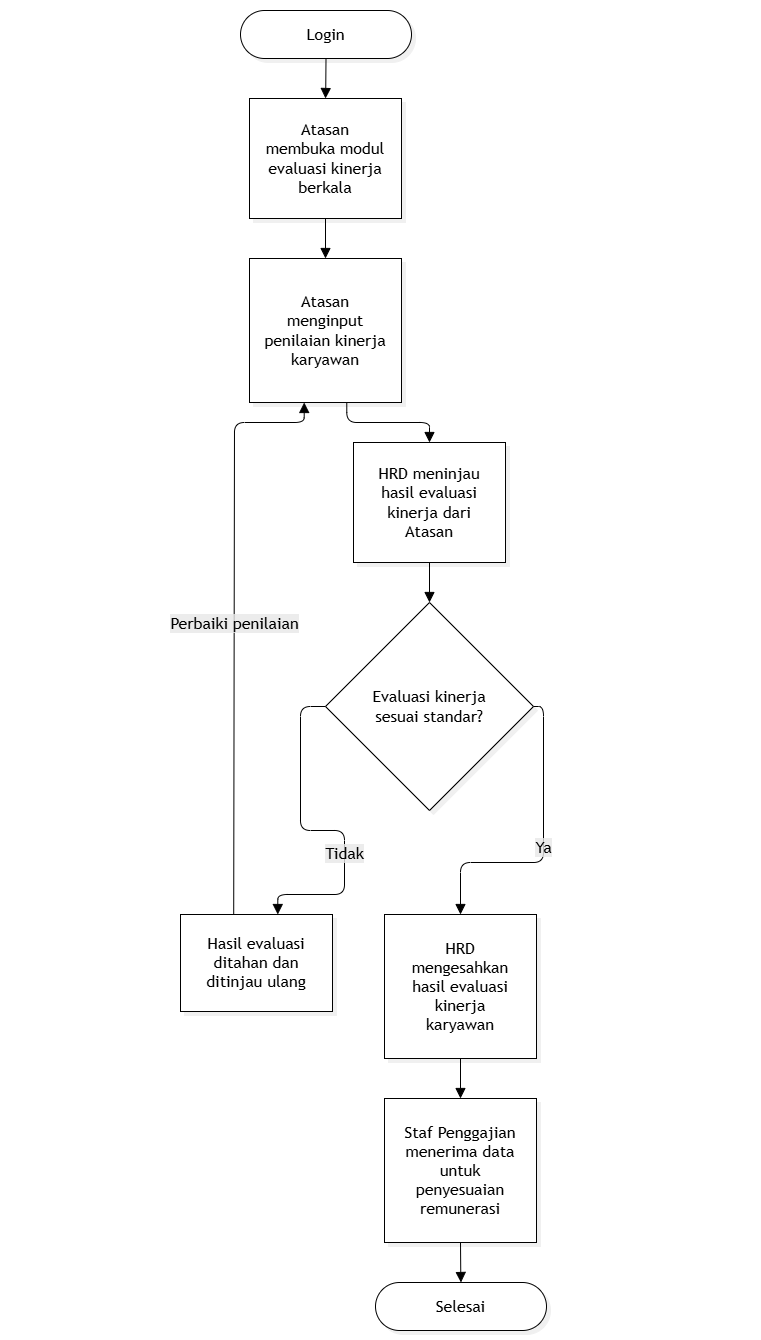

The diagram above was exported from draw.io. Its source (the exported page's mxGraphModel, read from the mxfile embedded in the PNG):
<mxGraphModel dx="1112" dy="1811" grid="1" gridSize="10" guides="1" tooltips="1" connect="1" arrows="1" fold="1" page="1" pageScale="1" pageWidth="850" pageHeight="1100" background="light-dark(#ffffff, #121212)" math="0" shadow="0">
  <root>
    <mxCell id="0" />
    <mxCell id="1" parent="0" />
    <UserObject label="" mermaidData="{&#10;  &quot;data&quot;: &quot;%%{init: {'theme': 'base', 'themeVariables': { 'primaryColor': '#ffffff', 'primaryTextColor': '#000000', 'primaryBorderColor': '#000000', 'lineColor': '#000000'}}}%%\nflowchart TD\n    Start([Login]) --&gt; A[Atasan membuka modul evaluasi kinerja berkala]\n    A --&gt; B[Atasan menginput penilaian kinerja karyawan]\n    B --&gt; C[HRD meninjau hasil evaluasi kinerja dari Atasan]\n    C --&gt; D{Evaluasi kinerja sesuai standar?}\n    D -- Tidak --&gt; E[Hasil evaluasi ditahan dan ditinjau ulang]\n    E -- Perbaiki penilaian --&gt; B\n    D -- Ya --&gt; F[HRD mengesahkan hasil evaluasi kinerja karyawan]\n    F --&gt; G[Staf Penggajian menerima data untuk penyesuaian remunerasi]\n    G --&gt; Finish([Selesai])\n&quot;,&#10;  &quot;config&quot;: null,&#10;  &quot;version&quot;: &quot;12&quot;&#10;}" id="KFKlzasBG8x1nDcily0n-1">
      <mxCell connectable="0" parent="1" style="group;transparentBounds=1;editIcon=1;lockedGroup=0;groupPadding=10 214 10 180;" vertex="1">
        <mxGeometry as="geometry" />
      </mxCell>
    </UserObject>
    <UserObject label="Login" mermaidId="n:Start" mermaidBaseStyle="html=1;rounded=1;whiteSpace=wrap;arcSize=50;strokeWidth=1;fillColor=#ffffff;strokeColor=#000000;fontColor=#000000;fontFamily=Trebuchet MS,Verdana,Arial,sans-serif;fontSize=16;shadow=1;shadowColor=#000000;shadowOffsetX=4;shadowOffsetY=4;shadowBlur=0;shadowOpacity=6;" mermaidBaseValue="Login" id="KFKlzasBG8x1nDcily0n-2">
      <mxCell parent="KFKlzasBG8x1nDcily0n-1" style="html=1;rounded=1;whiteSpace=wrap;arcSize=50;strokeWidth=1;fillColor=#ffffff;strokeColor=#000000;fontColor=#000000;fontFamily=Trebuchet MS,Verdana,Arial,sans-serif;fontSize=16;shadow=1;shadowColor=#000000;shadowOffsetX=4;shadowOffsetY=4;shadowBlur=0;shadowOpacity=6;" vertex="1">
        <mxGeometry height="48" width="171" x="290" y="-260" as="geometry" />
      </mxCell>
    </UserObject>
    <UserObject label="Atasan membuka modul evaluasi kinerja berkala" mermaidId="n:A" mermaidBaseStyle="html=1;whiteSpace=wrap;strokeWidth=1;fillColor=#ffffff;strokeColor=#000000;fontColor=#000000;fontFamily=Trebuchet MS,Verdana,Arial,sans-serif;fontSize=16;shadow=1;shadowColor=#000000;shadowOffsetX=4;shadowOffsetY=4;shadowBlur=0;shadowOpacity=6;" mermaidBaseValue="Atasan membuka modul evaluasi kinerja berkala" id="KFKlzasBG8x1nDcily0n-3">
      <mxCell parent="KFKlzasBG8x1nDcily0n-1" style="html=1;whiteSpace=wrap;strokeWidth=1;fillColor=#ffffff;strokeColor=#000000;fontColor=#000000;fontFamily=Trebuchet MS,Verdana,Arial,sans-serif;fontSize=16;shadow=1;shadowColor=#000000;shadowOffsetX=4;shadowOffsetY=4;shadowBlur=0;shadowOpacity=6;labelWidth=120;" vertex="1">
        <mxGeometry height="120" width="152" x="299" y="-172" as="geometry" />
      </mxCell>
    </UserObject>
    <UserObject label="Atasan menginput penilaian kinerja karyawan" mermaidId="n:B" mermaidBaseStyle="html=1;whiteSpace=wrap;strokeWidth=1;fillColor=#ffffff;strokeColor=#000000;fontColor=#000000;fontFamily=Trebuchet MS,Verdana,Arial,sans-serif;fontSize=16;shadow=1;shadowColor=#000000;shadowOffsetX=4;shadowOffsetY=4;shadowBlur=0;shadowOpacity=6;" mermaidBaseValue="Atasan menginput penilaian kinerja karyawan" id="KFKlzasBG8x1nDcily0n-4">
      <mxCell parent="KFKlzasBG8x1nDcily0n-1" style="html=1;whiteSpace=wrap;strokeWidth=1;fillColor=#ffffff;strokeColor=#000000;fontColor=#000000;fontFamily=Trebuchet MS,Verdana,Arial,sans-serif;fontSize=16;shadow=1;shadowColor=#000000;shadowOffsetX=4;shadowOffsetY=4;shadowBlur=0;shadowOpacity=6;labelWidth=120;" vertex="1">
        <mxGeometry height="144" width="152" x="299" y="-12" as="geometry" />
      </mxCell>
    </UserObject>
    <UserObject label="HRD meninjau hasil evaluasi kinerja dari Atasan" mermaidId="n:C" mermaidBaseStyle="html=1;whiteSpace=wrap;strokeWidth=1;fillColor=#ffffff;strokeColor=#000000;fontColor=#000000;fontFamily=Trebuchet MS,Verdana,Arial,sans-serif;fontSize=16;shadow=1;shadowColor=#000000;shadowOffsetX=4;shadowOffsetY=4;shadowBlur=0;shadowOpacity=6;" mermaidBaseValue="HRD meninjau hasil evaluasi kinerja dari Atasan" id="KFKlzasBG8x1nDcily0n-5">
      <mxCell parent="KFKlzasBG8x1nDcily0n-1" style="html=1;whiteSpace=wrap;strokeWidth=1;fillColor=#ffffff;strokeColor=#000000;fontColor=#000000;fontFamily=Trebuchet MS,Verdana,Arial,sans-serif;fontSize=16;shadow=1;shadowColor=#000000;shadowOffsetX=4;shadowOffsetY=4;shadowBlur=0;shadowOpacity=6;labelWidth=120;" vertex="1">
        <mxGeometry height="120" width="152" x="403" y="172" as="geometry" />
      </mxCell>
    </UserObject>
    <UserObject label="Evaluasi kinerja sesuai standar?" mermaidId="n:D" mermaidBaseStyle="rhombus;html=1;strokeWidth=1;whiteSpace=wrap;fillColor=#ffffff;strokeColor=#000000;fontColor=#000000;fontFamily=Trebuchet MS,Verdana,Arial,sans-serif;fontSize=16;shadow=1;shadowColor=#000000;shadowOffsetX=4;shadowOffsetY=4;shadowBlur=0;shadowOpacity=6;" mermaidBaseValue="Evaluasi kinerja sesuai standar?" id="KFKlzasBG8x1nDcily0n-6">
      <mxCell parent="KFKlzasBG8x1nDcily0n-1" style="rhombus;html=1;strokeWidth=1;whiteSpace=wrap;fillColor=#ffffff;strokeColor=#000000;fontColor=#000000;fontFamily=Trebuchet MS,Verdana,Arial,sans-serif;fontSize=16;shadow=1;shadowColor=#000000;shadowOffsetX=4;shadowOffsetY=4;shadowBlur=0;shadowOpacity=6;labelWidth=120;" vertex="1">
        <mxGeometry height="208" width="208" x="375" y="332" as="geometry" />
      </mxCell>
    </UserObject>
    <UserObject label="Hasil evaluasi ditahan dan ditinjau ulang" mermaidId="n:E" mermaidBaseStyle="html=1;whiteSpace=wrap;strokeWidth=1;fillColor=#ffffff;strokeColor=#000000;fontColor=#000000;fontFamily=Trebuchet MS,Verdana,Arial,sans-serif;fontSize=16;shadow=1;shadowColor=#000000;shadowOffsetX=4;shadowOffsetY=4;shadowBlur=0;shadowOpacity=6;" mermaidBaseValue="Hasil evaluasi ditahan dan ditinjau ulang" id="KFKlzasBG8x1nDcily0n-7">
      <mxCell parent="KFKlzasBG8x1nDcily0n-1" style="html=1;whiteSpace=wrap;strokeWidth=1;fillColor=#ffffff;strokeColor=#000000;fontColor=#000000;fontFamily=Trebuchet MS,Verdana,Arial,sans-serif;fontSize=16;shadow=1;shadowColor=#000000;shadowOffsetX=4;shadowOffsetY=4;shadowBlur=0;shadowOpacity=6;labelWidth=120;" vertex="1">
        <mxGeometry height="97" width="152" x="230" y="644" as="geometry" />
      </mxCell>
    </UserObject>
    <UserObject label="HRD mengesahkan hasil evaluasi kinerja karyawan" mermaidId="n:F" mermaidBaseStyle="html=1;whiteSpace=wrap;strokeWidth=1;fillColor=#ffffff;strokeColor=#000000;fontColor=#000000;fontFamily=Trebuchet MS,Verdana,Arial,sans-serif;fontSize=16;shadow=1;shadowColor=#000000;shadowOffsetX=4;shadowOffsetY=4;shadowBlur=0;shadowOpacity=6;" mermaidBaseValue="HRD mengesahkan hasil evaluasi kinerja karyawan" id="KFKlzasBG8x1nDcily0n-8">
      <mxCell parent="KFKlzasBG8x1nDcily0n-1" style="html=1;whiteSpace=wrap;strokeWidth=1;fillColor=#ffffff;strokeColor=#000000;fontColor=#000000;fontFamily=Trebuchet MS,Verdana,Arial,sans-serif;fontSize=16;shadow=1;shadowColor=#000000;shadowOffsetX=4;shadowOffsetY=4;shadowBlur=0;shadowOpacity=6;labelWidth=120;" vertex="1">
        <mxGeometry height="144" width="152" x="434" y="644" as="geometry" />
      </mxCell>
    </UserObject>
    <UserObject label="Staf Penggajian menerima data untuk penyesuaian remunerasi" mermaidId="n:G" mermaidBaseStyle="html=1;whiteSpace=wrap;strokeWidth=1;fillColor=#ffffff;strokeColor=#000000;fontColor=#000000;fontFamily=Trebuchet MS,Verdana,Arial,sans-serif;fontSize=16;shadow=1;shadowColor=#000000;shadowOffsetX=4;shadowOffsetY=4;shadowBlur=0;shadowOpacity=6;" mermaidBaseValue="Staf Penggajian menerima data untuk penyesuaian remunerasi" id="KFKlzasBG8x1nDcily0n-9">
      <mxCell parent="KFKlzasBG8x1nDcily0n-1" style="html=1;whiteSpace=wrap;strokeWidth=1;fillColor=#ffffff;strokeColor=#000000;fontColor=#000000;fontFamily=Trebuchet MS,Verdana,Arial,sans-serif;fontSize=16;shadow=1;shadowColor=#000000;shadowOffsetX=4;shadowOffsetY=4;shadowBlur=0;shadowOpacity=6;labelWidth=120;" vertex="1">
        <mxGeometry height="144" width="152" x="434" y="828" as="geometry" />
      </mxCell>
    </UserObject>
    <UserObject label="Selesai" mermaidId="n:Finish" mermaidBaseStyle="html=1;rounded=1;whiteSpace=wrap;arcSize=50;strokeWidth=1;fillColor=#ffffff;strokeColor=#000000;fontColor=#000000;fontFamily=Trebuchet MS,Verdana,Arial,sans-serif;fontSize=16;shadow=1;shadowColor=#000000;shadowOffsetX=4;shadowOffsetY=4;shadowBlur=0;shadowOpacity=6;" mermaidBaseValue="Selesai" id="KFKlzasBG8x1nDcily0n-10">
      <mxCell parent="KFKlzasBG8x1nDcily0n-1" style="html=1;rounded=1;whiteSpace=wrap;arcSize=50;strokeWidth=1;fillColor=#ffffff;strokeColor=#000000;fontColor=#000000;fontFamily=Trebuchet MS,Verdana,Arial,sans-serif;fontSize=16;shadow=1;shadowColor=#000000;shadowOffsetX=4;shadowOffsetY=4;shadowBlur=0;shadowOpacity=6;" vertex="1">
        <mxGeometry height="48" width="171" x="425" y="1012" as="geometry" />
      </mxCell>
    </UserObject>
    <UserObject label="" mermaidId="e:Start-&gt;A#0" mermaidBaseStyle="edgeStyle=orthogonalEdgeStyle;rounded=1;curved=0;startArrow=none;endArrow=block;endSize=8;jumpStyle=arc;jumpSize=12;strokeColor=#000000;exitX=0.5;exitY=0.99;entryX=0.5;entryY=0;targetPerimeterSpacing=4;" mermaidBaseValue="" id="KFKlzasBG8x1nDcily0n-11">
      <mxCell edge="1" parent="KFKlzasBG8x1nDcily0n-1" source="KFKlzasBG8x1nDcily0n-2" style="edgeStyle=orthogonalEdgeStyle;rounded=1;curved=0;startArrow=none;endArrow=block;endSize=8;jumpStyle=arc;jumpSize=12;strokeColor=#000000;exitX=0.5;exitY=0.99;entryX=0.5;entryY=0;targetPerimeterSpacing=4;" target="KFKlzasBG8x1nDcily0n-3">
        <mxGeometry relative="1" as="geometry">
          <Array as="points" />
        </mxGeometry>
      </mxCell>
    </UserObject>
    <UserObject label="" mermaidId="e:A-&gt;B#0" mermaidBaseStyle="edgeStyle=orthogonalEdgeStyle;rounded=1;curved=0;startArrow=none;endArrow=block;endSize=8;jumpStyle=arc;jumpSize=12;strokeColor=#000000;exitX=0.5;exitY=1;entryX=0.5;entryY=0;targetPerimeterSpacing=4;" mermaidBaseValue="" id="KFKlzasBG8x1nDcily0n-12">
      <mxCell edge="1" parent="KFKlzasBG8x1nDcily0n-1" source="KFKlzasBG8x1nDcily0n-3" style="edgeStyle=orthogonalEdgeStyle;rounded=1;curved=0;startArrow=none;endArrow=block;endSize=8;jumpStyle=arc;jumpSize=12;strokeColor=#000000;exitX=0.5;exitY=1;entryX=0.5;entryY=0;targetPerimeterSpacing=4;" target="KFKlzasBG8x1nDcily0n-4">
        <mxGeometry relative="1" as="geometry">
          <Array as="points" />
        </mxGeometry>
      </mxCell>
    </UserObject>
    <UserObject label="" mermaidId="e:B-&gt;C#0" mermaidBaseStyle="edgeStyle=orthogonalEdgeStyle;rounded=1;curved=0;startArrow=none;endArrow=block;endSize=8;jumpStyle=arc;jumpSize=12;strokeColor=#000000;exitX=0.64;exitY=1;entryX=0.5;entryY=0;targetPerimeterSpacing=4;" mermaidBaseValue="" id="KFKlzasBG8x1nDcily0n-13">
      <mxCell edge="1" parent="KFKlzasBG8x1nDcily0n-1" source="KFKlzasBG8x1nDcily0n-4" style="edgeStyle=orthogonalEdgeStyle;rounded=1;curved=0;startArrow=none;endArrow=block;endSize=8;jumpStyle=arc;jumpSize=12;strokeColor=#000000;exitX=0.64;exitY=1;entryX=0.5;entryY=0;targetPerimeterSpacing=4;" target="KFKlzasBG8x1nDcily0n-5">
        <mxGeometry relative="1" as="geometry">
          <Array as="points">
            <mxPoint x="397" y="152" />
            <mxPoint x="479" y="152" />
          </Array>
        </mxGeometry>
      </mxCell>
    </UserObject>
    <UserObject label="" mermaidId="e:C-&gt;D#0" mermaidBaseStyle="edgeStyle=orthogonalEdgeStyle;rounded=1;curved=0;startArrow=none;endArrow=block;endSize=8;jumpStyle=arc;jumpSize=12;strokeColor=#000000;exitX=0.5;exitY=1;entryX=0.5;entryY=0;targetPerimeterSpacing=4;" mermaidBaseValue="" id="KFKlzasBG8x1nDcily0n-14">
      <mxCell edge="1" parent="KFKlzasBG8x1nDcily0n-1" source="KFKlzasBG8x1nDcily0n-5" style="edgeStyle=orthogonalEdgeStyle;rounded=1;curved=0;startArrow=none;endArrow=block;endSize=8;jumpStyle=arc;jumpSize=12;strokeColor=#000000;exitX=0.5;exitY=1;entryX=0.5;entryY=0;targetPerimeterSpacing=4;" target="KFKlzasBG8x1nDcily0n-6">
        <mxGeometry relative="1" as="geometry">
          <Array as="points" />
        </mxGeometry>
      </mxCell>
    </UserObject>
    <UserObject label="Tidak" mermaidId="e:D-&gt;E#0" mermaidBaseStyle="edgeStyle=orthogonalEdgeStyle;rounded=1;curved=0;startArrow=none;endArrow=block;endSize=8;jumpStyle=arc;jumpSize=12;strokeColor=#000000;html=1;fontSize=16;labelBackgroundColor=light-dark(#E8E8E88D,#2a2a2a8D);fontFamily=Trebuchet MS,Verdana,Arial,sans-serif;fontColor=#000000;exitX=0.35;exitY=1;entryX=0.64;entryY=0;targetPerimeterSpacing=4;" mermaidBaseValue="Tidak" id="KFKlzasBG8x1nDcily0n-15">
      <mxCell edge="1" parent="KFKlzasBG8x1nDcily0n-1" source="KFKlzasBG8x1nDcily0n-6" style="edgeStyle=orthogonalEdgeStyle;rounded=1;curved=0;startArrow=none;endArrow=block;endSize=8;jumpStyle=arc;jumpSize=12;strokeColor=#000000;html=1;fontSize=16;labelBackgroundColor=light-dark(#E8E8E88D,#2a2a2a8D);fontFamily=Trebuchet MS,Verdana,Arial,sans-serif;fontColor=#000000;exitX=0;exitY=0.5;entryX=0.64;entryY=0;targetPerimeterSpacing=4;exitDx=0;exitDy=0;" target="KFKlzasBG8x1nDcily0n-7">
        <mxGeometry relative="1" x="0.2569" as="geometry">
          <Array as="points">
            <mxPoint x="350" y="436" />
            <mxPoint x="350" y="560" />
            <mxPoint x="394" y="560" />
            <mxPoint x="394" y="624" />
            <mxPoint x="327.3" y="624" />
          </Array>
        </mxGeometry>
      </mxCell>
    </UserObject>
    <UserObject label="Perbaiki penilaian" mermaidId="e:E-&gt;B#0" mermaidBaseStyle="edgeStyle=orthogonalEdgeStyle;rounded=1;curved=0;startArrow=none;endArrow=block;endSize=8;jumpStyle=arc;jumpSize=12;strokeColor=#000000;html=1;fontSize=16;labelBackgroundColor=light-dark(#E8E8E88D,#2a2a2a8D);fontFamily=Trebuchet MS,Verdana,Arial,sans-serif;fontColor=#000000;exitX=0.35;exitY=0;entryX=0.36;entryY=1;targetPerimeterSpacing=4;" mermaidBaseValue="Perbaiki penilaian" id="KFKlzasBG8x1nDcily0n-16">
      <mxCell edge="1" parent="KFKlzasBG8x1nDcily0n-1" source="KFKlzasBG8x1nDcily0n-7" style="edgeStyle=orthogonalEdgeStyle;rounded=1;curved=0;startArrow=none;endArrow=block;endSize=8;jumpStyle=arc;jumpSize=12;strokeColor=#000000;html=1;fontSize=16;labelBackgroundColor=light-dark(#E8E8E88D,#2a2a2a8D);fontFamily=Trebuchet MS,Verdana,Arial,sans-serif;fontColor=#000000;exitX=0.35;exitY=0;entryX=0.36;entryY=1;targetPerimeterSpacing=4;" target="KFKlzasBG8x1nDcily0n-4">
        <mxGeometry relative="1" as="geometry">
          <Array as="points">
            <mxPoint x="284" y="592" />
            <mxPoint x="284" y="232" />
            <mxPoint x="284" y="152" />
            <mxPoint x="353" y="152" />
          </Array>
        </mxGeometry>
      </mxCell>
    </UserObject>
    <UserObject label="Ya" mermaidId="e:D-&gt;F#0" mermaidBaseStyle="edgeStyle=orthogonalEdgeStyle;rounded=1;curved=0;startArrow=none;endArrow=block;endSize=8;jumpStyle=arc;jumpSize=12;strokeColor=#000000;html=1;fontSize=16;labelBackgroundColor=light-dark(#E8E8E88D,#2a2a2a8D);fontFamily=Trebuchet MS,Verdana,Arial,sans-serif;fontColor=#000000;exitX=0.65;exitY=1;entryX=0.5;entryY=0;targetPerimeterSpacing=4;" mermaidBaseValue="Ya" id="KFKlzasBG8x1nDcily0n-17">
      <mxCell edge="1" parent="KFKlzasBG8x1nDcily0n-1" source="KFKlzasBG8x1nDcily0n-6" style="edgeStyle=orthogonalEdgeStyle;rounded=1;curved=0;startArrow=none;endArrow=block;endSize=8;jumpStyle=arc;jumpSize=12;strokeColor=#000000;html=1;fontSize=16;labelBackgroundColor=light-dark(#E8E8E88D,#2a2a2a8D);fontFamily=Trebuchet MS,Verdana,Arial,sans-serif;fontColor=#000000;exitX=1;exitY=0.5;entryX=0.5;entryY=0;targetPerimeterSpacing=4;exitDx=0;exitDy=0;" target="KFKlzasBG8x1nDcily0n-8">
        <mxGeometry relative="1" as="geometry">
          <Array as="points" />
        </mxGeometry>
      </mxCell>
    </UserObject>
    <UserObject label="" mermaidId="e:F-&gt;G#0" mermaidBaseStyle="edgeStyle=orthogonalEdgeStyle;rounded=1;curved=0;startArrow=none;endArrow=block;endSize=8;jumpStyle=arc;jumpSize=12;strokeColor=#000000;exitX=0.5;exitY=1;entryX=0.5;entryY=0;targetPerimeterSpacing=4;" mermaidBaseValue="" id="KFKlzasBG8x1nDcily0n-18">
      <mxCell edge="1" parent="KFKlzasBG8x1nDcily0n-1" source="KFKlzasBG8x1nDcily0n-8" style="edgeStyle=orthogonalEdgeStyle;rounded=1;curved=0;startArrow=none;endArrow=block;endSize=8;jumpStyle=arc;jumpSize=12;strokeColor=#000000;exitX=0.5;exitY=1;entryX=0.5;entryY=0;targetPerimeterSpacing=4;" target="KFKlzasBG8x1nDcily0n-9">
        <mxGeometry relative="1" as="geometry">
          <Array as="points" />
        </mxGeometry>
      </mxCell>
    </UserObject>
    <UserObject label="" mermaidId="e:G-&gt;Finish#0" mermaidBaseStyle="edgeStyle=orthogonalEdgeStyle;rounded=1;curved=0;startArrow=none;endArrow=block;endSize=8;jumpStyle=arc;jumpSize=12;strokeColor=#000000;exitX=0.5;exitY=1;entryX=0.5;entryY=0.01;targetPerimeterSpacing=4;" mermaidBaseValue="" id="KFKlzasBG8x1nDcily0n-19">
      <mxCell edge="1" parent="KFKlzasBG8x1nDcily0n-1" source="KFKlzasBG8x1nDcily0n-9" style="edgeStyle=orthogonalEdgeStyle;rounded=1;curved=0;startArrow=none;endArrow=block;endSize=8;jumpStyle=arc;jumpSize=12;strokeColor=#000000;exitX=0.5;exitY=1;entryX=0.5;entryY=0.01;targetPerimeterSpacing=4;" target="KFKlzasBG8x1nDcily0n-10">
        <mxGeometry relative="1" as="geometry">
          <Array as="points" />
        </mxGeometry>
      </mxCell>
    </UserObject>
  </root>
</mxGraphModel>